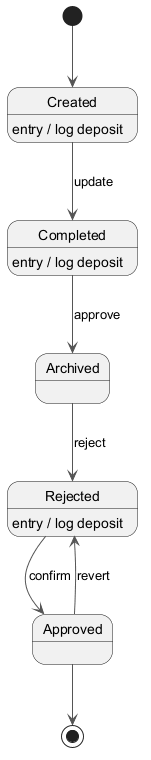

The diagram above was rendered by PlantUML. Its source (embedded in the PNG):
@startuml
skinparam backgroundColor #FFFFFF
skinparam classBackgroundColor #F1F8E9
skinparam classBorderColor #33691E
skinparam ArrowColor #555555
[*] --> Created
Created --> Completed : update
Created : entry / log deposit
Completed --> Archived : approve
Completed : entry / log deposit
Archived --> Rejected : reject
Rejected --> Approved : confirm
Rejected : entry / log deposit
Approved --> Rejected : revert
Approved --> [*]
@enduml